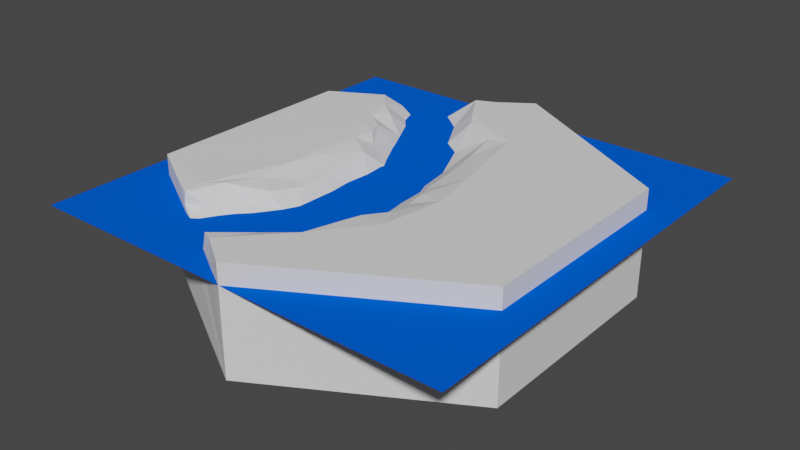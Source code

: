 # Source: hexRiverLeft1.blend  (saved by Blender 2.80.75; exported with 4.5.12 LTS)
import bpy
from mathutils import Matrix  # noqa: F401  (used for matrix-valued properties, if any)

bpy.ops.wm.read_factory_settings(use_empty=True)
scene = bpy.context.scene
scene.name = 'Scene'

# ---- collections
col_collection = bpy.data.collections.new('Collection'); scene.collection.children.link(col_collection)

# ---- materials (node trees are filled in below, after node groups)
mat_material = bpy.data.materials.new('Material')
mat_material.use_transparent_shadow = False
mat_material.diffuse_color = (0.0, 0.104, 0.8, 1.0)

# ---- material node trees

# ---- world
world_world = bpy.data.worlds.new('World'); scene.world = world_world
world_world.use_nodes = True; world_world.node_tree.nodes.clear()
_N = world_world.node_tree.nodes; _L = world_world.node_tree.links
n0 = _N.new('ShaderNodeOutputWorld'); n0.name = 'World Output'; n0.location = (300, 300)
n1 = _N.new('ShaderNodeBackground'); n1.name = 'Background'; n1.location = (10, 300)
n1.inputs[0].default_value = (0.05088, 0.05088, 0.05088, 1.0)
_L.new(n1.outputs[0], n0.inputs[0])
n0.is_active_output = True
world_world.color = (0.05088, 0.05088, 0.05088)
world_world.use_sun_shadow = False
world_world.sun_shadow_jitter_overblur = 0.0

# ---- meshes
me_circle = bpy.data.meshes.new('Circle')
me_circle.from_pydata([(-0.1615, 0.1644, -0.1204), (-0.1261, -0.09119, -0.1331), (-0.2645, -0.5492, -0.1316), (0.006336, -0.6441, -0.04778), (-0.243, -0.7086, -0.1366), (0.09836, -0.5595, -0.02322), (-0.2346, -0.8613, -0.08699), (0.2599, -0.4025, -0.0009138), (0.03824, -0.3522, -0.112), (0.866, -0.5, 3.163e-07), (-0.2304, 0.1539, -0.08983), (-0.5365, -0.6029, -0.0001367), (-0.3307, -0.4319, -0.03441), (-0.07832, 0.4729, -0.09583), (-0.2548, -0.425, -0.09346), (0.1822, -0.2705, -0.02667), (0.3027, -0.1154, -0.0008476), (-0.2753, -0.2853, -0.05246), (-0.6168, -0.6435, -0.004101), (0.1222, 0.02528, -0.05191), (-0.866, -0.5, -0.4992), (-0.368, -0.7805, -0.1156), (-0.4535, -0.6442, -0.07134), (-0.866, -0.5, 6.245e-09), (-0.112, -0.9352, -0.06898), (-0.2185, -0.7818, -0.08947), (-0.4456, -0.7322, -0.1112), (-0.4969, -0.713, -0.1561), (-0.00017, -1.0, -0.4992), (-0.4691, -0.5347, -0.001632), (-0.4149, -0.3873, -0.01306), (-0.3655, -0.5198, -0.07104), (-0.3148, -0.811, -0.1182), (-0.1579, -0.894, -0.001217), (-0.2118, -0.8676, -0.007205), (0.07304, -0.6465, -0.0009954), (-0.377, -0.6262, -0.115), (-0.5409, -0.6869, -0.0631), (-0.3556, -0.02518, -0.01185), (-0.07272, -0.7241, -0.01928), (1.187e-07, -1.0, -2.162e-16), (-0.1813, -0.4222, -0.1272), (-0.5365, -0.6838, -0.006557), (-0.177, -0.6867, -0.128), (-0.04787, -0.2291, -0.1102), (-0.05228, -0.5181, -0.1377), (-0.1755, -0.1932, -0.1274), (0.1644, -0.1425, -0.04563), (-0.4483, 0.3009, -9.263e-05), (-0.216, -0.0604, -0.1035), (0.1039, -0.2904, -0.09144), (-0.2793, -0.1428, -0.04513), (0.1294, -0.3818, -0.01431), (-0.1736, 0.01826, -0.1388), (0.2574, 0.1122, -0.002136), (-0.01136, 0.0126, -0.139), (0.1022, -0.4486, -0.01669), (0.02069, 0.2526, -0.09601), (-0.3296, -0.2778, -0.04068), (-0.005211, -0.5976, -0.1151), (0.1165, 0.2074, -0.03787), (0.171, -0.06339, -0.02886), (0.1649, 0.5404, -0.0004094), (-0.2852, 0.0964, -0.0247), (0.02152, 0.447, -0.06476), (4.612e-08, 1.0, 2.804e-07), (-0.05184, 0.2809, -0.1174), (-0.3803, 0.4566, -0.09546), (-0.4887, 0.5082, -0.01953), (-0.1695, 0.5182, -0.1074), (-0.494, 0.7106, -0.121), (-0.2462, 0.858, -0.00206), (-0.424, 0.5906, -0.1207), (-0.1575, 0.8997, -0.002577), (-0.6267, 0.6375, -0.002206), (-0.3734, 0.7844, -0.1042), (-0.2595, 0.6998, -0.09923), (-0.4828, 0.6351, -0.1047), (0.06033, 0.02461, -0.1107), (-0.4252, 0.3558, -0.0178), (-0.5063, 0.3965, -0.0009302), (-0.3343, 0.2144, -0.04226), (-0.5486, 0.5494, -0.001046), (-0.1546, 0.7062, -0.002814), (0.06573, -0.09587, -0.101), (-0.866, 0.5, -0.4992), (-0.5517, 0.6769, -0.04973), (0.06283, 0.53, -0.01674), (-0.3864, 0.1519, -0.002646), (0.008831, 0.143, -0.1145), (0.08847, 0.3656, -0.03118), (-0.3193, 0.362, -0.1052), (-0.385, 0.268, -0.009709), (-0.103, 0.6302, -0.008548), (0.866, 0.5, -5.512e-16), (0.866, -0.5, -0.4992), (0.01544, -0.493, -0.1133), (-0.4124, -0.228, -0.001929), (-0.866, 0.5, 4.497e-07), (-0.283, 0.6122, -0.1281), (-0.2265, 0.8692, -0.06745), (3.511e-08, 1.0, -0.4992), (0.866, 0.5, -0.4992)], [], [(25, 6, 34), (27, 21, 26), (3, 59, 39), (4, 21, 32), (33, 35, 39), (39, 59, 25), (45, 43, 59), (52, 8, 56), (15, 7, 16), (50, 15, 47), (9, 62, 54), (7, 52, 35), (61, 84, 47), (47, 84, 50), (84, 19, 78), (96, 56, 8), (61, 47, 16), (69, 13, 93), (49, 46, 1), (61, 54, 19), (13, 87, 93), (62, 9, 94), (26, 36, 22), (62, 90, 54), (62, 94, 65), (48, 23, 97), (38, 58, 51), (57, 60, 90), (35, 3, 39), (89, 60, 57), (54, 16, 9), (66, 0, 55), (22, 29, 42), (55, 0, 53), (22, 31, 29), (62, 93, 87), (49, 51, 46), (87, 90, 62), (33, 6, 24), (12, 14, 17), (5, 3, 35), (59, 5, 96), (4, 26, 21), (32, 28, 24), (59, 43, 25), (3, 5, 59), (1, 53, 49), (30, 58, 97), (1, 55, 53), (97, 23, 11), (1, 46, 44), (27, 28, 21), (2, 41, 31), (6, 33, 34), (11, 29, 30), (48, 98, 23), (26, 22, 37), (25, 32, 6), (28, 95, 40), (36, 31, 22), (33, 39, 34), (6, 32, 24), (18, 37, 42), (40, 24, 28), (31, 12, 29), (2, 31, 36), (58, 17, 51), (58, 30, 12), (88, 97, 38), (38, 63, 88), (97, 11, 30), (97, 88, 48), (21, 28, 32), (41, 14, 31), (96, 5, 56), (59, 96, 45), (33, 40, 35), (25, 43, 4), (56, 5, 35), (22, 42, 37), (25, 34, 39), (9, 35, 40), (4, 43, 2), (36, 26, 4), (17, 58, 12), (8, 52, 50), (17, 14, 41), (41, 45, 46), (96, 8, 45), (46, 51, 17), (45, 41, 2), (20, 23, 98), (30, 29, 12), (95, 28, 102), (40, 33, 24), (46, 17, 41), (46, 45, 44), (18, 23, 20), (63, 38, 51), (84, 44, 8), (84, 55, 1), (40, 95, 9), (63, 51, 49), (84, 78, 55), (2, 36, 4), (55, 78, 89), (20, 98, 85), (20, 85, 28), (20, 28, 27), (19, 84, 61), (0, 10, 53), (60, 54, 90), (38, 97, 58), (60, 89, 19), (57, 90, 64), (69, 66, 13), (54, 61, 16), (54, 60, 19), (14, 12, 31), (44, 45, 8), (63, 49, 53), (63, 53, 10), (80, 82, 98), (81, 91, 79), (27, 26, 37), (80, 98, 48), (55, 89, 66), (9, 16, 7), (11, 23, 18), (43, 45, 2), (18, 42, 11), (91, 81, 10), (75, 71, 100), (91, 10, 0), (4, 32, 25), (69, 93, 76), (42, 29, 11), (15, 52, 7), (15, 50, 52), (52, 56, 35), (84, 8, 50), (78, 19, 89), (35, 9, 7), (92, 48, 88), (16, 47, 15), (79, 48, 92), (82, 86, 74), (84, 1, 44), (20, 27, 18), (27, 37, 18), (86, 70, 74), (71, 76, 83), (92, 81, 79), (89, 57, 66), (63, 81, 88), (91, 0, 66), (79, 91, 67), (74, 98, 82), (77, 72, 70), (72, 91, 99), (76, 71, 75), (77, 82, 68), (66, 69, 91), (70, 75, 85), (70, 85, 74), (99, 91, 69), (65, 73, 83), (62, 65, 83), (66, 57, 64), (66, 64, 13), (67, 80, 79), (73, 100, 71), (87, 64, 90), (48, 79, 80), (77, 68, 72), (81, 92, 88), (99, 69, 76), (67, 72, 68), (72, 67, 91), (62, 83, 93), (70, 86, 77), (80, 67, 68), (82, 80, 68), (13, 64, 87), (72, 99, 70), (75, 70, 99), (81, 63, 10), (83, 73, 71), (82, 77, 86), (83, 76, 93), (76, 75, 99), (85, 102, 28), (73, 65, 101), (85, 101, 102), (101, 85, 100), (100, 73, 101), (102, 101, 65), (98, 74, 85), (85, 75, 100), (9, 95, 102), (9, 102, 94), (65, 94, 102)])
me_circle.use_remesh_preserve_volume = False
me_circle.use_remesh_preserve_attributes = False
me_circle.use_mirror_vertex_groups = False
me_circle.update()
me_plane = bpy.data.meshes.new('Plane')
me_plane.from_pydata([(-1.0, -1.0, 0.0), (1.0, -1.0, 0.0), (-1.0, 1.0, 0.0), (1.0, 1.0, 0.0)], [], [(0, 1, 3, 2)])
_uv = me_plane.uv_layers.new(name='UVMap')
_uv.uv.foreach_set('vector', [0.0, 0.0, 1.0, 0.0, 1.0, 1.0, 0.0, 1.0])
me_plane.materials.append(mat_material)
me_plane.use_remesh_preserve_volume = False
me_plane.use_remesh_preserve_attributes = False
me_plane.use_mirror_vertex_groups = False
me_plane.update()

# ---- objects
ob_circle = bpy.data.objects.new('Circle', me_circle)
ob_plane = bpy.data.objects.new('Plane', me_plane)

# ---- transforms, parenting, visibility, modifiers, constraints
ob_circle.location = (0.0, 0.0, 0.0)
ob_circle.lineart.crease_threshold = 0.0
ob_plane.location = (0.0, 0.0, -0.09451)
ob_plane.lineart.crease_threshold = 0.0

# ---- collection membership
col_collection.objects.link(ob_circle)
col_collection.objects.link(ob_plane)

# ---- scene / render settings (as saved in the file)
scene.frame_start = 1; scene.frame_end = 250; scene.frame_set(1)
scene.render.engine = 'BLENDER_EEVEE_NEXT'
scene.cycles.use_denoising = False
scene.cycles.samples = 128
scene.cycles.sampling_pattern = 'TABULATED_SOBOL'
scene.cycles.use_adaptive_sampling = False
scene.cycles.use_light_tree = False
scene.view_settings.view_transform = 'Filmic'
bpy.context.view_layer.update()

# ---- added for rendering (the .blend has no active camera and no usable light): camera, sun
cam_auto = bpy.data.cameras.new('AutoCamera')
cam_auto.lens = 50.0
cam_auto.sensor_width = 36.0
cam_auto.clip_end = 1000.0
ob_auto_camera = bpy.data.objects.new('AutoCamera', cam_auto)
scene.collection.objects.link(ob_auto_camera)
ob_auto_camera.location = (2.65743, -3.18896, 1.87636)
ob_auto_camera.rotation_euler = (1.09748, -7.21219e-08, 0.694738)
scene.camera = ob_auto_camera
light_auto_sun = bpy.data.lights.new('AutoSun', 'SUN')
light_auto_sun.energy = 3.0
light_auto_sun.angle = 0.0523599
ob_auto_sun = bpy.data.objects.new('AutoSun', light_auto_sun)
scene.collection.objects.link(ob_auto_sun)
ob_auto_sun.rotation_euler = (0.872665, 0.174533, 0.523599)
bpy.context.view_layer.update()
